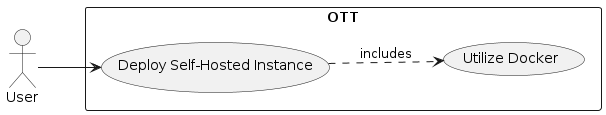

The diagram above was rendered by PlantUML. Its source (embedded in the PNG):
@startuml
left to right direction
actor "User" as user
rectangle OTT {
  usecase "Deploy Self-Hosted Instance" as UC1
  usecase "Utilize Docker" as UC1.1
}
user --> UC1
UC1 --> UC1.1 #line.dashed : includes
@enduml